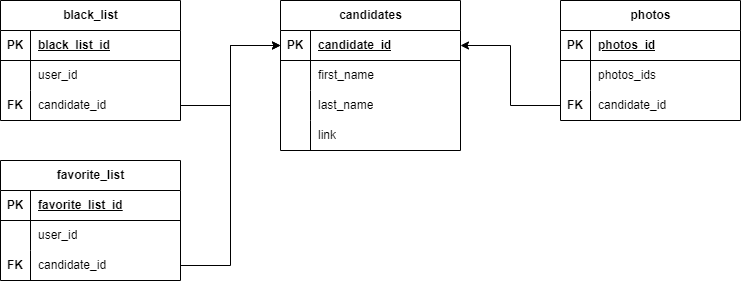

The diagram above was exported from draw.io. Its source (the exported page's mxGraphModel, read from the mxfile embedded in the PNG):
<mxGraphModel dx="1434" dy="961" grid="1" gridSize="10" guides="1" tooltips="1" connect="1" arrows="1" fold="1" page="1" pageScale="1" pageWidth="1169" pageHeight="827" math="0" shadow="0">
  <root>
    <mxCell id="0" />
    <mxCell id="1" parent="0" />
    <mxCell id="oWiunBKLOma-h6XieSDg-15" value="candidates" style="shape=table;startSize=30;container=1;collapsible=1;childLayout=tableLayout;fixedRows=1;rowLines=0;fontStyle=1;align=center;resizeLast=1;html=1;" parent="1" vertex="1">
      <mxGeometry x="320" y="280" width="180" height="150" as="geometry" />
    </mxCell>
    <mxCell id="oWiunBKLOma-h6XieSDg-16" value="" style="shape=tableRow;horizontal=0;startSize=0;swimlaneHead=0;swimlaneBody=0;fillColor=none;collapsible=0;dropTarget=0;points=[[0,0.5],[1,0.5]];portConstraint=eastwest;top=0;left=0;right=0;bottom=1;" parent="oWiunBKLOma-h6XieSDg-15" vertex="1">
      <mxGeometry y="30" width="180" height="30" as="geometry" />
    </mxCell>
    <mxCell id="oWiunBKLOma-h6XieSDg-17" value="PK" style="shape=partialRectangle;connectable=0;fillColor=none;top=0;left=0;bottom=0;right=0;fontStyle=1;overflow=hidden;whiteSpace=wrap;html=1;" parent="oWiunBKLOma-h6XieSDg-16" vertex="1">
      <mxGeometry width="30" height="30" as="geometry">
        <mxRectangle width="30" height="30" as="alternateBounds" />
      </mxGeometry>
    </mxCell>
    <mxCell id="oWiunBKLOma-h6XieSDg-18" value="candidate_id" style="shape=partialRectangle;connectable=0;fillColor=none;top=0;left=0;bottom=0;right=0;align=left;spacingLeft=6;fontStyle=5;overflow=hidden;whiteSpace=wrap;html=1;" parent="oWiunBKLOma-h6XieSDg-16" vertex="1">
      <mxGeometry x="30" width="150" height="30" as="geometry">
        <mxRectangle width="150" height="30" as="alternateBounds" />
      </mxGeometry>
    </mxCell>
    <mxCell id="oWiunBKLOma-h6XieSDg-22" value="" style="shape=tableRow;horizontal=0;startSize=0;swimlaneHead=0;swimlaneBody=0;fillColor=none;collapsible=0;dropTarget=0;points=[[0,0.5],[1,0.5]];portConstraint=eastwest;top=0;left=0;right=0;bottom=0;" parent="oWiunBKLOma-h6XieSDg-15" vertex="1">
      <mxGeometry y="60" width="180" height="30" as="geometry" />
    </mxCell>
    <mxCell id="oWiunBKLOma-h6XieSDg-23" value="" style="shape=partialRectangle;connectable=0;fillColor=none;top=0;left=0;bottom=0;right=0;editable=1;overflow=hidden;whiteSpace=wrap;html=1;" parent="oWiunBKLOma-h6XieSDg-22" vertex="1">
      <mxGeometry width="30" height="30" as="geometry">
        <mxRectangle width="30" height="30" as="alternateBounds" />
      </mxGeometry>
    </mxCell>
    <mxCell id="oWiunBKLOma-h6XieSDg-24" value="first_name" style="shape=partialRectangle;connectable=0;fillColor=none;top=0;left=0;bottom=0;right=0;align=left;spacingLeft=6;overflow=hidden;whiteSpace=wrap;html=1;" parent="oWiunBKLOma-h6XieSDg-22" vertex="1">
      <mxGeometry x="30" width="150" height="30" as="geometry">
        <mxRectangle width="150" height="30" as="alternateBounds" />
      </mxGeometry>
    </mxCell>
    <mxCell id="oWiunBKLOma-h6XieSDg-25" value="" style="shape=tableRow;horizontal=0;startSize=0;swimlaneHead=0;swimlaneBody=0;fillColor=none;collapsible=0;dropTarget=0;points=[[0,0.5],[1,0.5]];portConstraint=eastwest;top=0;left=0;right=0;bottom=0;" parent="oWiunBKLOma-h6XieSDg-15" vertex="1">
      <mxGeometry y="90" width="180" height="30" as="geometry" />
    </mxCell>
    <mxCell id="oWiunBKLOma-h6XieSDg-26" value="" style="shape=partialRectangle;connectable=0;fillColor=none;top=0;left=0;bottom=0;right=0;editable=1;overflow=hidden;whiteSpace=wrap;html=1;" parent="oWiunBKLOma-h6XieSDg-25" vertex="1">
      <mxGeometry width="30" height="30" as="geometry">
        <mxRectangle width="30" height="30" as="alternateBounds" />
      </mxGeometry>
    </mxCell>
    <mxCell id="oWiunBKLOma-h6XieSDg-27" value="last_name" style="shape=partialRectangle;connectable=0;fillColor=none;top=0;left=0;bottom=0;right=0;align=left;spacingLeft=6;overflow=hidden;whiteSpace=wrap;html=1;" parent="oWiunBKLOma-h6XieSDg-25" vertex="1">
      <mxGeometry x="30" width="150" height="30" as="geometry">
        <mxRectangle width="150" height="30" as="alternateBounds" />
      </mxGeometry>
    </mxCell>
    <mxCell id="oWiunBKLOma-h6XieSDg-29" style="shape=tableRow;horizontal=0;startSize=0;swimlaneHead=0;swimlaneBody=0;fillColor=none;collapsible=0;dropTarget=0;points=[[0,0.5],[1,0.5]];portConstraint=eastwest;top=0;left=0;right=0;bottom=0;" parent="oWiunBKLOma-h6XieSDg-15" vertex="1">
      <mxGeometry y="120" width="180" height="30" as="geometry" />
    </mxCell>
    <mxCell id="oWiunBKLOma-h6XieSDg-30" style="shape=partialRectangle;connectable=0;fillColor=none;top=0;left=0;bottom=0;right=0;editable=1;overflow=hidden;whiteSpace=wrap;html=1;" parent="oWiunBKLOma-h6XieSDg-29" vertex="1">
      <mxGeometry width="30" height="30" as="geometry">
        <mxRectangle width="30" height="30" as="alternateBounds" />
      </mxGeometry>
    </mxCell>
    <mxCell id="oWiunBKLOma-h6XieSDg-31" value="link" style="shape=partialRectangle;connectable=0;fillColor=none;top=0;left=0;bottom=0;right=0;align=left;spacingLeft=6;overflow=hidden;whiteSpace=wrap;html=1;" parent="oWiunBKLOma-h6XieSDg-29" vertex="1">
      <mxGeometry x="30" width="150" height="30" as="geometry">
        <mxRectangle width="150" height="30" as="alternateBounds" />
      </mxGeometry>
    </mxCell>
    <mxCell id="oWiunBKLOma-h6XieSDg-48" value="photos" style="shape=table;startSize=30;container=1;collapsible=1;childLayout=tableLayout;fixedRows=1;rowLines=0;fontStyle=1;align=center;resizeLast=1;html=1;" parent="1" vertex="1">
      <mxGeometry x="600" y="280" width="180" height="120" as="geometry" />
    </mxCell>
    <mxCell id="oWiunBKLOma-h6XieSDg-49" value="" style="shape=tableRow;horizontal=0;startSize=0;swimlaneHead=0;swimlaneBody=0;fillColor=none;collapsible=0;dropTarget=0;points=[[0,0.5],[1,0.5]];portConstraint=eastwest;top=0;left=0;right=0;bottom=1;" parent="oWiunBKLOma-h6XieSDg-48" vertex="1">
      <mxGeometry y="30" width="180" height="30" as="geometry" />
    </mxCell>
    <mxCell id="oWiunBKLOma-h6XieSDg-50" value="PK" style="shape=partialRectangle;connectable=0;fillColor=none;top=0;left=0;bottom=0;right=0;fontStyle=1;overflow=hidden;whiteSpace=wrap;html=1;" parent="oWiunBKLOma-h6XieSDg-49" vertex="1">
      <mxGeometry width="30" height="30" as="geometry">
        <mxRectangle width="30" height="30" as="alternateBounds" />
      </mxGeometry>
    </mxCell>
    <mxCell id="oWiunBKLOma-h6XieSDg-51" value="photos_id" style="shape=partialRectangle;connectable=0;fillColor=none;top=0;left=0;bottom=0;right=0;align=left;spacingLeft=6;fontStyle=5;overflow=hidden;whiteSpace=wrap;html=1;" parent="oWiunBKLOma-h6XieSDg-49" vertex="1">
      <mxGeometry x="30" width="150" height="30" as="geometry">
        <mxRectangle width="150" height="30" as="alternateBounds" />
      </mxGeometry>
    </mxCell>
    <mxCell id="oWiunBKLOma-h6XieSDg-52" value="" style="shape=tableRow;horizontal=0;startSize=0;swimlaneHead=0;swimlaneBody=0;fillColor=none;collapsible=0;dropTarget=0;points=[[0,0.5],[1,0.5]];portConstraint=eastwest;top=0;left=0;right=0;bottom=0;" parent="oWiunBKLOma-h6XieSDg-48" vertex="1">
      <mxGeometry y="60" width="180" height="30" as="geometry" />
    </mxCell>
    <mxCell id="oWiunBKLOma-h6XieSDg-53" value="" style="shape=partialRectangle;connectable=0;fillColor=none;top=0;left=0;bottom=0;right=0;editable=1;overflow=hidden;whiteSpace=wrap;html=1;" parent="oWiunBKLOma-h6XieSDg-52" vertex="1">
      <mxGeometry width="30" height="30" as="geometry">
        <mxRectangle width="30" height="30" as="alternateBounds" />
      </mxGeometry>
    </mxCell>
    <mxCell id="oWiunBKLOma-h6XieSDg-54" value="photos_ids" style="shape=partialRectangle;connectable=0;fillColor=none;top=0;left=0;bottom=0;right=0;align=left;spacingLeft=6;overflow=hidden;whiteSpace=wrap;html=1;" parent="oWiunBKLOma-h6XieSDg-52" vertex="1">
      <mxGeometry x="30" width="150" height="30" as="geometry">
        <mxRectangle width="150" height="30" as="alternateBounds" />
      </mxGeometry>
    </mxCell>
    <mxCell id="TYJUic8G1_nWtIgSFYR3-1" style="shape=tableRow;horizontal=0;startSize=0;swimlaneHead=0;swimlaneBody=0;fillColor=none;collapsible=0;dropTarget=0;points=[[0,0.5],[1,0.5]];portConstraint=eastwest;top=0;left=0;right=0;bottom=0;" parent="oWiunBKLOma-h6XieSDg-48" vertex="1">
      <mxGeometry y="90" width="180" height="30" as="geometry" />
    </mxCell>
    <mxCell id="TYJUic8G1_nWtIgSFYR3-2" value="&lt;b&gt;FK&lt;/b&gt;" style="shape=partialRectangle;connectable=0;fillColor=none;top=0;left=0;bottom=0;right=0;editable=1;overflow=hidden;whiteSpace=wrap;html=1;" parent="TYJUic8G1_nWtIgSFYR3-1" vertex="1">
      <mxGeometry width="30" height="30" as="geometry">
        <mxRectangle width="30" height="30" as="alternateBounds" />
      </mxGeometry>
    </mxCell>
    <mxCell id="TYJUic8G1_nWtIgSFYR3-3" value="candidate_id" style="shape=partialRectangle;connectable=0;fillColor=none;top=0;left=0;bottom=0;right=0;align=left;spacingLeft=6;overflow=hidden;whiteSpace=wrap;html=1;" parent="TYJUic8G1_nWtIgSFYR3-1" vertex="1">
      <mxGeometry x="30" width="150" height="30" as="geometry">
        <mxRectangle width="150" height="30" as="alternateBounds" />
      </mxGeometry>
    </mxCell>
    <mxCell id="oWiunBKLOma-h6XieSDg-63" value="favorite_list" style="shape=table;startSize=30;container=1;collapsible=1;childLayout=tableLayout;fixedRows=1;rowLines=0;fontStyle=1;align=center;resizeLast=1;html=1;" parent="1" vertex="1">
      <mxGeometry x="40" y="440" width="180" height="120" as="geometry" />
    </mxCell>
    <mxCell id="oWiunBKLOma-h6XieSDg-64" value="" style="shape=tableRow;horizontal=0;startSize=0;swimlaneHead=0;swimlaneBody=0;fillColor=none;collapsible=0;dropTarget=0;points=[[0,0.5],[1,0.5]];portConstraint=eastwest;top=0;left=0;right=0;bottom=1;" parent="oWiunBKLOma-h6XieSDg-63" vertex="1">
      <mxGeometry y="30" width="180" height="30" as="geometry" />
    </mxCell>
    <mxCell id="oWiunBKLOma-h6XieSDg-65" value="PK" style="shape=partialRectangle;connectable=0;fillColor=none;top=0;left=0;bottom=0;right=0;fontStyle=1;overflow=hidden;whiteSpace=wrap;html=1;" parent="oWiunBKLOma-h6XieSDg-64" vertex="1">
      <mxGeometry width="30" height="30" as="geometry">
        <mxRectangle width="30" height="30" as="alternateBounds" />
      </mxGeometry>
    </mxCell>
    <mxCell id="oWiunBKLOma-h6XieSDg-66" value="favorite_list_id" style="shape=partialRectangle;connectable=0;fillColor=none;top=0;left=0;bottom=0;right=0;align=left;spacingLeft=6;fontStyle=5;overflow=hidden;whiteSpace=wrap;html=1;" parent="oWiunBKLOma-h6XieSDg-64" vertex="1">
      <mxGeometry x="30" width="150" height="30" as="geometry">
        <mxRectangle width="150" height="30" as="alternateBounds" />
      </mxGeometry>
    </mxCell>
    <mxCell id="BOU_C2sX2P6tTwu_zy_g-4" style="shape=tableRow;horizontal=0;startSize=0;swimlaneHead=0;swimlaneBody=0;fillColor=none;collapsible=0;dropTarget=0;points=[[0,0.5],[1,0.5]];portConstraint=eastwest;top=0;left=0;right=0;bottom=0;" parent="oWiunBKLOma-h6XieSDg-63" vertex="1">
      <mxGeometry y="60" width="180" height="30" as="geometry" />
    </mxCell>
    <mxCell id="BOU_C2sX2P6tTwu_zy_g-5" style="shape=partialRectangle;connectable=0;fillColor=none;top=0;left=0;bottom=0;right=0;editable=1;overflow=hidden;whiteSpace=wrap;html=1;" parent="BOU_C2sX2P6tTwu_zy_g-4" vertex="1">
      <mxGeometry width="30" height="30" as="geometry">
        <mxRectangle width="30" height="30" as="alternateBounds" />
      </mxGeometry>
    </mxCell>
    <mxCell id="BOU_C2sX2P6tTwu_zy_g-6" value="user_id" style="shape=partialRectangle;connectable=0;fillColor=none;top=0;left=0;bottom=0;right=0;align=left;spacingLeft=6;overflow=hidden;whiteSpace=wrap;html=1;" parent="BOU_C2sX2P6tTwu_zy_g-4" vertex="1">
      <mxGeometry x="30" width="150" height="30" as="geometry">
        <mxRectangle width="150" height="30" as="alternateBounds" />
      </mxGeometry>
    </mxCell>
    <mxCell id="oWiunBKLOma-h6XieSDg-67" value="" style="shape=tableRow;horizontal=0;startSize=0;swimlaneHead=0;swimlaneBody=0;fillColor=none;collapsible=0;dropTarget=0;points=[[0,0.5],[1,0.5]];portConstraint=eastwest;top=0;left=0;right=0;bottom=0;" parent="oWiunBKLOma-h6XieSDg-63" vertex="1">
      <mxGeometry y="90" width="180" height="30" as="geometry" />
    </mxCell>
    <mxCell id="oWiunBKLOma-h6XieSDg-68" value="&lt;b&gt;FK&lt;/b&gt;" style="shape=partialRectangle;connectable=0;fillColor=none;top=0;left=0;bottom=0;right=0;editable=1;overflow=hidden;whiteSpace=wrap;html=1;" parent="oWiunBKLOma-h6XieSDg-67" vertex="1">
      <mxGeometry width="30" height="30" as="geometry">
        <mxRectangle width="30" height="30" as="alternateBounds" />
      </mxGeometry>
    </mxCell>
    <mxCell id="oWiunBKLOma-h6XieSDg-69" value="candidate_id" style="shape=partialRectangle;connectable=0;fillColor=none;top=0;left=0;bottom=0;right=0;align=left;spacingLeft=6;overflow=hidden;whiteSpace=wrap;html=1;" parent="oWiunBKLOma-h6XieSDg-67" vertex="1">
      <mxGeometry x="30" width="150" height="30" as="geometry">
        <mxRectangle width="150" height="30" as="alternateBounds" />
      </mxGeometry>
    </mxCell>
    <mxCell id="oWiunBKLOma-h6XieSDg-77" value="black_list" style="shape=table;startSize=30;container=1;collapsible=1;childLayout=tableLayout;fixedRows=1;rowLines=0;fontStyle=1;align=center;resizeLast=1;html=1;" parent="1" vertex="1">
      <mxGeometry x="40" y="280" width="180" height="120" as="geometry" />
    </mxCell>
    <mxCell id="oWiunBKLOma-h6XieSDg-78" value="" style="shape=tableRow;horizontal=0;startSize=0;swimlaneHead=0;swimlaneBody=0;fillColor=none;collapsible=0;dropTarget=0;points=[[0,0.5],[1,0.5]];portConstraint=eastwest;top=0;left=0;right=0;bottom=1;" parent="oWiunBKLOma-h6XieSDg-77" vertex="1">
      <mxGeometry y="30" width="180" height="30" as="geometry" />
    </mxCell>
    <mxCell id="oWiunBKLOma-h6XieSDg-79" value="PK" style="shape=partialRectangle;connectable=0;fillColor=none;top=0;left=0;bottom=0;right=0;fontStyle=1;overflow=hidden;whiteSpace=wrap;html=1;" parent="oWiunBKLOma-h6XieSDg-78" vertex="1">
      <mxGeometry width="30" height="30" as="geometry">
        <mxRectangle width="30" height="30" as="alternateBounds" />
      </mxGeometry>
    </mxCell>
    <mxCell id="oWiunBKLOma-h6XieSDg-80" value="black_list_id" style="shape=partialRectangle;connectable=0;fillColor=none;top=0;left=0;bottom=0;right=0;align=left;spacingLeft=6;fontStyle=5;overflow=hidden;whiteSpace=wrap;html=1;" parent="oWiunBKLOma-h6XieSDg-78" vertex="1">
      <mxGeometry x="30" width="150" height="30" as="geometry">
        <mxRectangle width="150" height="30" as="alternateBounds" />
      </mxGeometry>
    </mxCell>
    <mxCell id="BOU_C2sX2P6tTwu_zy_g-1" style="shape=tableRow;horizontal=0;startSize=0;swimlaneHead=0;swimlaneBody=0;fillColor=none;collapsible=0;dropTarget=0;points=[[0,0.5],[1,0.5]];portConstraint=eastwest;top=0;left=0;right=0;bottom=0;" parent="oWiunBKLOma-h6XieSDg-77" vertex="1">
      <mxGeometry y="60" width="180" height="30" as="geometry" />
    </mxCell>
    <mxCell id="BOU_C2sX2P6tTwu_zy_g-2" style="shape=partialRectangle;connectable=0;fillColor=none;top=0;left=0;bottom=0;right=0;editable=1;overflow=hidden;whiteSpace=wrap;html=1;" parent="BOU_C2sX2P6tTwu_zy_g-1" vertex="1">
      <mxGeometry width="30" height="30" as="geometry">
        <mxRectangle width="30" height="30" as="alternateBounds" />
      </mxGeometry>
    </mxCell>
    <mxCell id="BOU_C2sX2P6tTwu_zy_g-3" value="user_id" style="shape=partialRectangle;connectable=0;fillColor=none;top=0;left=0;bottom=0;right=0;align=left;spacingLeft=6;overflow=hidden;whiteSpace=wrap;html=1;" parent="BOU_C2sX2P6tTwu_zy_g-1" vertex="1">
      <mxGeometry x="30" width="150" height="30" as="geometry">
        <mxRectangle width="150" height="30" as="alternateBounds" />
      </mxGeometry>
    </mxCell>
    <mxCell id="oWiunBKLOma-h6XieSDg-81" value="" style="shape=tableRow;horizontal=0;startSize=0;swimlaneHead=0;swimlaneBody=0;fillColor=none;collapsible=0;dropTarget=0;points=[[0,0.5],[1,0.5]];portConstraint=eastwest;top=0;left=0;right=0;bottom=0;" parent="oWiunBKLOma-h6XieSDg-77" vertex="1">
      <mxGeometry y="90" width="180" height="30" as="geometry" />
    </mxCell>
    <mxCell id="oWiunBKLOma-h6XieSDg-82" value="&lt;b&gt;FK&lt;/b&gt;" style="shape=partialRectangle;connectable=0;fillColor=none;top=0;left=0;bottom=0;right=0;editable=1;overflow=hidden;whiteSpace=wrap;html=1;" parent="oWiunBKLOma-h6XieSDg-81" vertex="1">
      <mxGeometry width="30" height="30" as="geometry">
        <mxRectangle width="30" height="30" as="alternateBounds" />
      </mxGeometry>
    </mxCell>
    <mxCell id="oWiunBKLOma-h6XieSDg-83" value="candidate_id" style="shape=partialRectangle;connectable=0;fillColor=none;top=0;left=0;bottom=0;right=0;align=left;spacingLeft=6;overflow=hidden;whiteSpace=wrap;html=1;" parent="oWiunBKLOma-h6XieSDg-81" vertex="1">
      <mxGeometry x="30" width="150" height="30" as="geometry">
        <mxRectangle width="150" height="30" as="alternateBounds" />
      </mxGeometry>
    </mxCell>
    <mxCell id="TYJUic8G1_nWtIgSFYR3-4" style="edgeStyle=orthogonalEdgeStyle;rounded=0;orthogonalLoop=1;jettySize=auto;html=1;exitX=0;exitY=0.5;exitDx=0;exitDy=0;entryX=1;entryY=0.5;entryDx=0;entryDy=0;" parent="1" source="TYJUic8G1_nWtIgSFYR3-1" target="oWiunBKLOma-h6XieSDg-16" edge="1">
      <mxGeometry relative="1" as="geometry" />
    </mxCell>
    <mxCell id="TYJUic8G1_nWtIgSFYR3-5" style="edgeStyle=orthogonalEdgeStyle;rounded=0;orthogonalLoop=1;jettySize=auto;html=1;exitX=1;exitY=0.5;exitDx=0;exitDy=0;entryX=0;entryY=0.5;entryDx=0;entryDy=0;" parent="1" source="oWiunBKLOma-h6XieSDg-67" target="oWiunBKLOma-h6XieSDg-16" edge="1">
      <mxGeometry relative="1" as="geometry" />
    </mxCell>
    <mxCell id="BOU_C2sX2P6tTwu_zy_g-7" style="edgeStyle=orthogonalEdgeStyle;rounded=0;orthogonalLoop=1;jettySize=auto;html=1;exitX=1;exitY=0.5;exitDx=0;exitDy=0;entryX=0;entryY=0.5;entryDx=0;entryDy=0;" parent="1" source="oWiunBKLOma-h6XieSDg-81" target="oWiunBKLOma-h6XieSDg-16" edge="1">
      <mxGeometry relative="1" as="geometry" />
    </mxCell>
  </root>
</mxGraphModel>